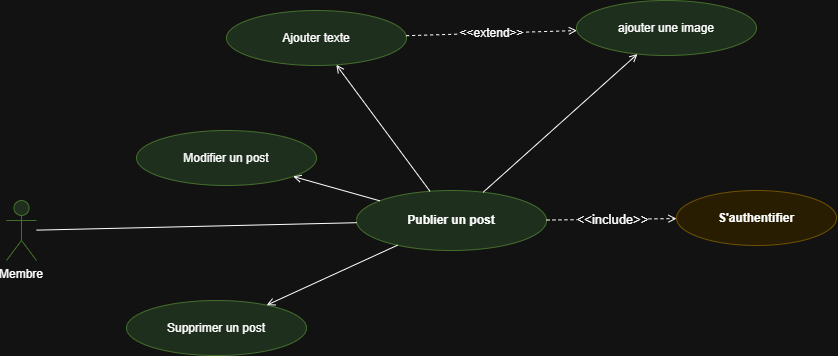

The diagram above was exported from draw.io. Its source (the exported page's mxGraphModel, read from the mxfile embedded in the PNG):
<mxGraphModel dx="1084" dy="587" grid="1" gridSize="10" guides="1" tooltips="1" connect="1" arrows="1" fold="1" page="1" pageScale="1" pageWidth="850" pageHeight="1100" math="0" shadow="0">
  <root>
    <mxCell id="0" />
    <mxCell id="1" parent="0" />
    <mxCell id="10" parent="1" style="shape=umlActor;whiteSpace=wrap;html=1;verticalLabelPosition=bottom;verticalAlign=top;fillColor=#d5e8d4;strokeColor=#82b366;" value="Membre" vertex="1">
      <mxGeometry height="60" width="30" x="60" y="340" as="geometry" />
    </mxCell>
    <mxCell id="20" parent="1" style="ellipse;whiteSpace=wrap;html=1;fillColor=#d5e8d4;strokeColor=#82b366;fontStyle=1;fontSize=12;" value="Publier un post" vertex="1">
      <mxGeometry height="60" width="190" x="410" y="330" as="geometry" />
    </mxCell>
    <mxCell id="30" parent="1" style="ellipse;whiteSpace=wrap;html=1;fillColor=#d5e8d4;strokeColor=#82b366;" value="ajouter une image" vertex="1">
      <mxGeometry height="55" width="180" x="630" y="140" as="geometry" />
    </mxCell>
    <mxCell id="31" parent="1" style="ellipse;whiteSpace=wrap;html=1;fillColor=#d5e8d4;strokeColor=#82b366;" value="Ajouter texte" vertex="1">
      <mxGeometry height="55" width="180" x="280" y="150" as="geometry" />
    </mxCell>
    <mxCell id="32" parent="1" style="ellipse;whiteSpace=wrap;html=1;fillColor=#d5e8d4;strokeColor=#82b366;" value="Modifier un post" vertex="1">
      <mxGeometry height="55" width="180" x="190" y="270" as="geometry" />
    </mxCell>
    <mxCell id="33" parent="1" style="ellipse;whiteSpace=wrap;html=1;fillColor=#d5e8d4;strokeColor=#82b366;" value="Supprimer un post" vertex="1">
      <mxGeometry height="55" width="180" x="180" y="440" as="geometry" />
    </mxCell>
    <mxCell id="40" parent="1" style="ellipse;whiteSpace=wrap;html=1;fillColor=#fff2cc;strokeColor=#d6b656;fontStyle=1;" value="S'authentifier" vertex="1">
      <mxGeometry height="55" width="160" x="730" y="330" as="geometry" />
    </mxCell>
    <mxCell id="100" edge="1" parent="1" source="10" style="html=1;endArrow=none;" target="20">
      <mxGeometry relative="1" as="geometry" />
    </mxCell>
    <mxCell id="101" edge="1" parent="1" source="20" style="html=1;endArrow=open;endFill=0;" target="30">
      <mxGeometry relative="1" as="geometry" />
    </mxCell>
    <mxCell id="102" edge="1" parent="1" source="20" style="html=1;endArrow=open;endFill=0;" target="31">
      <mxGeometry relative="1" as="geometry" />
    </mxCell>
    <mxCell id="103" edge="1" parent="1" source="20" style="html=1;endArrow=open;endFill=0;" target="32">
      <mxGeometry relative="1" as="geometry" />
    </mxCell>
    <mxCell id="104" edge="1" parent="1" source="20" style="html=1;endArrow=open;endFill=0;" target="33">
      <mxGeometry relative="1" as="geometry" />
    </mxCell>
    <mxCell id="110" edge="1" parent="1" source="20" style="html=1;dashed=1;endArrow=open;endFill=0;" target="40" value="&lt;font style=&quot;font-size: 13px;&quot;&gt;&amp;lt;&amp;lt;include&amp;gt;&amp;gt;&lt;/font&gt;">
      <mxGeometry relative="1" as="geometry" />
    </mxCell>
    <mxCell id="112" edge="1" parent="1" source="31" style="html=1;dashed=1;endArrow=open;endFill=0;" target="30" value="&lt;font style=&quot;font-size: 12px;&quot;&gt;&amp;lt;&amp;lt;extend&amp;gt;&amp;gt;&lt;/font&gt;">
      <mxGeometry relative="1" as="geometry" />
    </mxCell>
  </root>
</mxGraphModel>